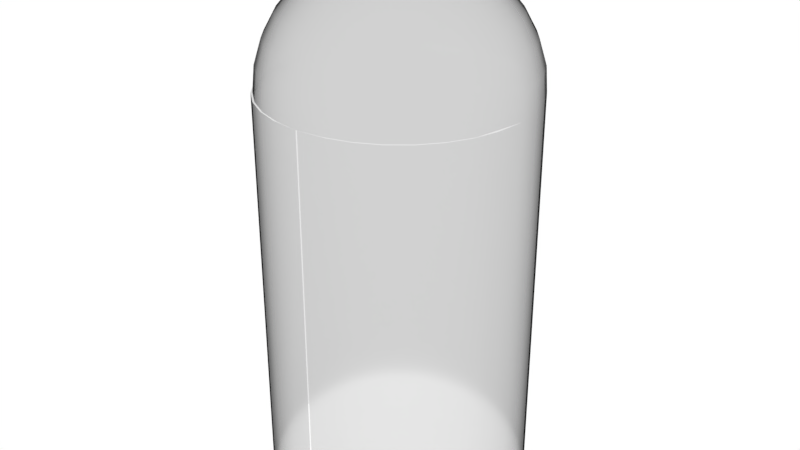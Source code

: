 # Source: entrancecapsule.blend  (saved by Blender 2.78.0; exported with 4.5.12 LTS)
import bpy
from mathutils import Matrix  # noqa: F401  (used for matrix-valued properties, if any)

bpy.ops.wm.read_factory_settings(use_empty=True)
scene = bpy.context.scene
scene.name = 'Scene'

# ---- collections
col_collection_1 = bpy.data.collections.new('Collection 1'); scene.collection.children.link(col_collection_1)

# ---- materials (node trees are filled in below, after node groups)
mat_material_002 = bpy.data.materials.new('Material.002')
mat_material_002.alpha_threshold = 0.0
mat_material_002.roughness = 0.5

# ---- material node trees
mat_material_002.use_nodes = True; mat_material_002.node_tree.nodes.clear()
_N = mat_material_002.node_tree.nodes; _L = mat_material_002.node_tree.links
n0 = _N.new('ShaderNodeOutputMaterial'); n0.name = 'Material Output'; n0.location = (300, 300)
n1 = _N.new('ShaderNodeBsdfRefraction'); n1.name = 'Refraction BSDF'; n1.location = (10, 300)
n1.inputs[0].default_value = (0.8, 0.8, 0.8, 1.0)
n1.inputs[1].default_value = 0.7391
n1.inputs[2].default_value = 0.95
_L.new(n1.outputs[0], n0.inputs[0])
n0.is_active_output = True

# ---- world
world_world = bpy.data.worlds.new('World'); scene.world = world_world
world_world.use_nodes = True; world_world.node_tree.nodes.clear()
_N = world_world.node_tree.nodes; _L = world_world.node_tree.links
n0 = _N.new('ShaderNodeOutputWorld'); n0.name = 'World Output'; n0.location = (300, 300)
n1 = _N.new('ShaderNodeBackground'); n1.name = 'Background'; n1.location = (10, 300)
n1.inputs[0].default_value = (1.0, 1.0, 1.0, 1.0)
_L.new(n1.outputs[0], n0.inputs[0])
n0.is_active_output = True
world_world.color = (0.05088, 0.05088, 0.05088)
world_world.use_sun_shadow = False
world_world.sun_shadow_jitter_overblur = 0.0
world_world.cycles.sampling_method = 'MANUAL'

# ---- meshes
me_cylinder = bpy.data.meshes.new('Cylinder')
me_cylinder.from_pydata([(0.03955, 0.1988, 1.625), (0.07758, 0.39, 1.589), (0.1126, 0.5662, 1.53), (0.1434, 0.7207, 1.451), (0.1686, 0.8474, 1.354), (0.1873, 0.9416, 1.244), (0.1988, 0.9996, 1.124), (0.2027, 1.019, 1.0), (0.07758, 0.1873, 1.625), (0.1522, 0.3674, 1.589), (0.2209, 0.5334, 1.53), (0.2812, 0.6789, 1.451), (0.3307, 0.7983, 1.354), (0.3674, 0.887, 1.244), (0.39, 0.9416, 1.124), (0.3977, 0.9601, 1.0), (0.1126, 0.1686, 1.625), (0.2209, 0.3307, 1.589), (0.3207, 0.48, 1.53), (0.4082, 0.611, 1.451), (0.48, 0.7184, 1.354), (0.5334, 0.7983, 1.244), (0.5662, 0.8474, 1.124), (0.1434, 0.1434, 1.625), (0.2812, 0.2812, 1.589), (0.4082, 0.4082, 1.53), (0.5196, 0.5196, 1.451), (0.611, 0.611, 1.354), (0.6789, 0.6789, 1.244), (0.7207, 0.7207, 1.124), (0.1686, 0.1126, 1.625), (0.3307, 0.2209, 1.589), (0.48, 0.3207, 1.53), (0.611, 0.4082, 1.451), (0.7184, 0.48, 1.354), (0.7983, 0.5334, 1.244), (0.8474, 0.5662, 1.124), (0.1873, 0.07758, 1.625), (0.3674, 0.1522, 1.589), (0.5334, 0.2209, 1.53), (0.6789, 0.2812, 1.451), (0.7983, 0.3307, 1.354), (0.887, 0.3674, 1.244), (0.9416, 0.39, 1.124), (0.1988, 0.03955, 1.625), (0.39, 0.07758, 1.589), (0.5662, 0.1126, 1.53), (0.7207, 0.1434, 1.451), (0.8474, 0.1686, 1.354), (0.9416, 0.1873, 1.244), (0.9996, 0.1988, 1.124), (1.019, 0.2027, 1.0), (0.2027, -3.342e-07, 1.625), (0.3977, -3.265e-07, 1.589), (0.5773, -3.187e-07, 1.53), (0.7348, -3.265e-07, 1.451), (0.864, -3.42e-07, 1.354), (0.9601, -2.8e-07, 1.244), (1.019, -4.039e-07, 1.124), (1.039, -3.884e-07, 1.0), (0.1988, -0.03955, 1.625), (0.39, -0.07758, 1.589), (0.5662, -0.1126, 1.53), (0.7207, -0.1434, 1.451), (0.8474, -0.1686, 1.354), (0.9416, -0.1873, 1.244), (0.9996, -0.1988, 1.124), (0.1873, -0.07758, 1.625), (0.3674, -0.1522, 1.589), (0.5334, -0.2209, 1.53), (0.6789, -0.2812, 1.451), (0.7983, -0.3307, 1.354), (0.887, -0.3674, 1.244), (0.9416, -0.39, 1.124), (0.9601, -0.3977, 1.0), (0.1686, -0.1126, 1.625), (0.3307, -0.2209, 1.589), (0.48, -0.3207, 1.53), (0.611, -0.4082, 1.451), (0.7184, -0.48, 1.354), (0.7983, -0.5334, 1.244), (0.8474, -0.5662, 1.124), (0.864, -0.5773, 1.0), (0.1434, -0.1434, 1.625), (0.2812, -0.2812, 1.589), (0.4082, -0.4082, 1.53), (0.5196, -0.5196, 1.451), (0.611, -0.611, 1.354), (0.6789, -0.6789, 1.244), (0.7207, -0.7207, 1.124), (0.7348, -0.7348, 1.0), (0.1126, -0.1686, 1.625), (0.2209, -0.3307, 1.589), (0.3207, -0.48, 1.53), (0.4082, -0.611, 1.451), (0.48, -0.7184, 1.354), (0.5334, -0.7983, 1.244), (0.5662, -0.8474, 1.124), (0.5773, -0.864, 1.0), (0.07758, -0.1873, 1.625), (0.1522, -0.3674, 1.589), (0.2209, -0.5334, 1.53), (0.2812, -0.6789, 1.451), (0.3307, -0.7983, 1.354), (0.3674, -0.887, 1.244), (0.39, -0.9416, 1.124), (0.3977, -0.9601, 1.0), (0.03955, -0.1988, 1.625), (0.07758, -0.39, 1.589), (0.1126, -0.5662, 1.53), (0.1434, -0.7207, 1.451), (0.1686, -0.8474, 1.354), (0.1873, -0.9416, 1.244), (0.1988, -0.9996, 1.124), (0.2027, -1.019, 1.0), (0.2189, 1.005, -1.0), (0.2189, 1.005, 1.0), (0.4065, 0.9484, -1.0), (0.4065, 0.9484, 1.0), (0.5794, 0.856, -1.0), (0.5794, 0.856, 1.0), (0.7309, 0.7316, -1.0), (0.7309, 0.7316, 1.0), (0.8553, 0.5801, -1.0), (0.8553, 0.5801, 1.0), (0.9477, 0.4072, -1.0), (0.9477, 0.4072, 1.0), (1.005, 0.2196, -1.0), (1.024, 0.0245, -1.0), (1.014, -0.2361, 1.0), (1.014, -0.2361, -1.0), (0.9575, -0.4237, -1.0), (0.9575, -0.4237, 1.0), (0.8651, -0.5965, -1.0), (0.8651, -0.5965, 1.0), (0.7407, -0.7481, -1.0), (0.7407, -0.7481, 1.0), (0.5892, -0.8724, -1.0), (0.5892, -0.8724, 1.0), (0.4163, -0.9648, -1.0), (0.4163, -0.9648, 1.0), (0.2287, -1.022, -1.0), (0.2287, -1.022, 1.0), (0.006102, -1.045, -1.0), (0.006102, -1.045, 1.0), (-0.03955, 0.1988, 1.625), (-0.07758, 0.39, 1.589), (-0.1126, 0.5662, 1.53), (-0.1434, 0.7207, 1.451), (-0.1686, 0.8474, 1.354), (-0.1873, 0.9416, 1.244), (-0.1988, 0.9996, 1.124), (-0.2027, 1.019, 1.0), (-0.07758, 0.1873, 1.625), (-0.1522, 0.3674, 1.589), (-0.2209, 0.5334, 1.53), (-0.2812, 0.6789, 1.451), (-0.3307, 0.7983, 1.354), (-0.3674, 0.887, 1.244), (-0.39, 0.9416, 1.124), (-0.3977, 0.9601, 1.0), (-0.1126, 0.1686, 1.625), (-0.2209, 0.3307, 1.589), (-0.3207, 0.48, 1.53), (-0.4082, 0.611, 1.451), (-0.48, 0.7184, 1.354), (-0.5334, 0.7983, 1.244), (-0.5662, 0.8474, 1.124), (-0.1434, 0.1434, 1.625), (-0.2812, 0.2812, 1.589), (-0.4082, 0.4082, 1.53), (-0.5196, 0.5196, 1.451), (-0.611, 0.611, 1.354), (-0.6789, 0.6789, 1.244), (-0.7207, 0.7207, 1.124), (-0.1686, 0.1126, 1.625), (-0.3307, 0.2209, 1.589), (-0.48, 0.3207, 1.53), (-0.611, 0.4082, 1.451), (-0.7184, 0.48, 1.354), (-0.7983, 0.5334, 1.244), (-0.8474, 0.5662, 1.124), (-0.1873, 0.07758, 1.625), (-0.3674, 0.1522, 1.589), (-0.5334, 0.2209, 1.53), (-0.6789, 0.2812, 1.451), (-0.7983, 0.3307, 1.354), (-0.887, 0.3674, 1.244), (-0.9416, 0.39, 1.124), (-0.1988, 0.03955, 1.625), (-0.39, 0.07758, 1.589), (-0.5662, 0.1126, 1.53), (-0.7207, 0.1434, 1.451), (-0.8474, 0.1686, 1.354), (-0.9416, 0.1873, 1.244), (-0.9996, 0.1988, 1.124), (-1.019, 0.2027, 1.0), (-0.2027, -3.342e-07, 1.625), (-0.3977, -3.265e-07, 1.589), (-0.5773, -3.187e-07, 1.53), (-0.7348, -3.265e-07, 1.451), (-0.864, -3.42e-07, 1.354), (-0.9601, -2.8e-07, 1.244), (-1.019, -4.039e-07, 1.124), (-1.039, -3.884e-07, 1.0), (-0.1988, -0.03955, 1.625), (-0.39, -0.07758, 1.589), (-0.5662, -0.1126, 1.53), (-0.7207, -0.1434, 1.451), (-0.8474, -0.1686, 1.354), (-0.9416, -0.1873, 1.244), (-0.9996, -0.1988, 1.124), (-0.1873, -0.07758, 1.625), (-0.3674, -0.1522, 1.589), (-0.5334, -0.2209, 1.53), (-0.6789, -0.2812, 1.451), (-0.7983, -0.3307, 1.354), (-0.887, -0.3674, 1.244), (-0.9416, -0.39, 1.124), (-0.9601, -0.3977, 1.0), (-0.1686, -0.1126, 1.625), (-0.3307, -0.2209, 1.589), (-0.48, -0.3207, 1.53), (-0.611, -0.4082, 1.451), (-0.7184, -0.48, 1.354), (-0.7983, -0.5334, 1.244), (-0.8474, -0.5662, 1.124), (-0.864, -0.5773, 1.0), (-0.1434, -0.1434, 1.625), (-0.2812, -0.2812, 1.589), (-0.4082, -0.4082, 1.53), (-0.5196, -0.5196, 1.451), (-0.611, -0.611, 1.354), (-0.6789, -0.6789, 1.244), (-0.7207, -0.7207, 1.124), (-0.7348, -0.7348, 1.0), (-0.1126, -0.1686, 1.625), (-0.2209, -0.3307, 1.589), (-0.3207, -0.48, 1.53), (-0.4082, -0.611, 1.451), (-0.48, -0.7184, 1.354), (-0.5334, -0.7983, 1.244), (-0.5662, -0.8474, 1.124), (-0.5773, -0.864, 1.0), (-0.07758, -0.1873, 1.625), (-0.1522, -0.3674, 1.589), (-0.2209, -0.5334, 1.53), (-0.2812, -0.6789, 1.451), (-0.3307, -0.7983, 1.354), (-0.3674, -0.887, 1.244), (-0.39, -0.9416, 1.124), (-0.3977, -0.9601, 1.0), (-0.03955, -0.1988, 1.625), (-0.07758, -0.39, 1.589), (-0.1126, -0.5662, 1.53), (-0.1434, -0.7207, 1.451), (-0.1686, -0.8474, 1.354), (-0.1873, -0.9416, 1.244), (-0.1988, -0.9996, 1.124), (-0.2027, -1.019, 1.0), (0.0, -0.2027, 1.625), (0.0, -0.3977, 1.589), (0.0, -0.5773, 1.53), (0.0, -0.7348, 1.451), (0.0, -0.864, 1.354), (0.0, -0.9601, 1.244), (0.0, -1.019, 1.124), (0.0, -6.149e-07, 1.637), (0.0, 0.2027, 1.625), (0.0, 0.3977, 1.589), (0.0, 0.5773, 1.53), (0.0, 0.7348, 1.451), (0.0, 0.864, 1.354), (0.0, 0.9601, 1.244), (0.0, 1.019, 1.124), (0.0, 1.029, -1.0), (-0.2189, 1.005, -1.0), (-0.2189, 1.005, 1.0), (0.0, 1.029, 1.0), (-0.4065, 0.9484, -1.0), (-0.4065, 0.9484, 1.0), (-0.5794, 0.856, -1.0), (-0.5794, 0.856, 1.0), (-0.7309, 0.7316, -1.0), (-0.7309, 0.7316, 1.0), (-0.8553, 0.5801, -1.0), (-0.8553, 0.5801, 1.0), (-0.9477, 0.4072, -1.0), (-0.9477, 0.4072, 1.0), (-1.005, 0.2196, -1.0), (-1.024, 0.0245, -1.0), (-1.014, -0.2361, 1.0), (-1.014, -0.2361, -1.0), (-0.9575, -0.4237, -1.0), (-0.9575, -0.4237, 1.0), (-0.8651, -0.5965, -1.0), (-0.8651, -0.5965, 1.0), (-0.7407, -0.7481, -1.0), (-0.7407, -0.7481, 1.0), (-0.5892, -0.8724, -1.0), (-0.5892, -0.8724, 1.0), (-0.4163, -0.9648, -1.0), (-0.4163, -0.9648, 1.0), (-0.2287, -1.022, -1.0), (-0.2287, -1.022, 1.0), (-0.006102, -1.045, -1.0), (-0.006102, -1.045, 1.0)], [], [(269, 268, 0, 1), (270, 269, 1, 2), (271, 270, 2, 3), (272, 271, 3, 4), (273, 272, 4, 5), (274, 273, 5, 6), (278, 274, 6, 7), (268, 267, 0), (7, 6, 14, 15), (0, 267, 8), (1, 0, 8, 9), (2, 1, 9, 10), (3, 2, 10, 11), (4, 3, 11, 12), (5, 4, 12, 13), (6, 5, 13, 14), (12, 11, 19, 20), (13, 12, 20, 21), (14, 13, 21, 22), (15, 14, 22, 120), (8, 267, 16), (9, 8, 16, 17), (10, 9, 17, 18), (11, 10, 18, 19), (16, 267, 23), (17, 16, 23, 24), (18, 17, 24, 25), (19, 18, 25, 26), (20, 19, 26, 27), (21, 20, 27, 28), (22, 21, 28, 29), (120, 22, 29, 122), (27, 26, 33, 34), (28, 27, 34, 35), (29, 28, 35, 36), (122, 29, 36, 124), (23, 267, 30), (24, 23, 30, 31), (25, 24, 31, 32), (26, 25, 32, 33), (31, 30, 37, 38), (32, 31, 38, 39), (33, 32, 39, 40), (34, 33, 40, 41), (35, 34, 41, 42), (36, 35, 42, 43), (124, 36, 43, 126), (30, 267, 37), (42, 41, 48, 49), (43, 42, 49, 50), (126, 43, 50, 51), (37, 267, 44), (38, 37, 44, 45), (39, 38, 45, 46), (40, 39, 46, 47), (41, 40, 47, 48), (46, 45, 53, 54), (47, 46, 54, 55), (48, 47, 55, 56), (49, 48, 56, 57), (50, 49, 57, 58), (51, 50, 58, 59), (44, 267, 52), (45, 44, 52, 53), (58, 57, 65, 66), (52, 267, 60), (53, 52, 60, 61), (54, 53, 61, 62), (55, 54, 62, 63), (56, 55, 63, 64), (57, 56, 64, 65), (62, 61, 68, 69), (63, 62, 69, 70), (64, 63, 70, 71), (65, 64, 71, 72), (66, 65, 72, 73), (60, 267, 67), (61, 60, 67, 68), (73, 72, 80, 81), (74, 73, 81, 82), (67, 267, 75), (68, 67, 75, 76), (69, 68, 76, 77), (70, 69, 77, 78), (71, 70, 78, 79), (72, 71, 79, 80), (78, 77, 85, 86), (79, 78, 86, 87), (80, 79, 87, 88), (81, 80, 88, 89), (82, 81, 89, 90), (75, 267, 83), (76, 75, 83, 84), (77, 76, 84, 85), (90, 89, 97, 98), (83, 267, 91), (84, 83, 91, 92), (85, 84, 92, 93), (86, 85, 93, 94), (87, 86, 94, 95), (88, 87, 95, 96), (89, 88, 96, 97), (94, 93, 101, 102), (95, 94, 102, 103), (96, 95, 103, 104), (97, 96, 104, 105), (98, 97, 105, 106), (91, 267, 99), (92, 91, 99, 100), (93, 92, 100, 101), (106, 105, 113, 114), (99, 267, 107), (100, 99, 107, 108), (101, 100, 108, 109), (102, 101, 109, 110), (103, 102, 110, 111), (104, 103, 111, 112), (105, 104, 112, 113), (111, 110, 263, 264), (112, 111, 264, 265), (113, 112, 265, 266), (114, 113, 266, 306), (107, 267, 260), (108, 107, 260, 261), (109, 108, 261, 262), (110, 109, 262, 263), (130, 128, 59, 129), (275, 278, 116, 115), (115, 116, 118, 117), (117, 118, 120, 119), (119, 120, 122, 121), (121, 122, 124, 123), (123, 124, 126, 125), (125, 126, 51, 127), (127, 51, 59, 128), (59, 58, 66, 73, 74), (130, 129, 132, 131), (131, 132, 134, 133), (133, 134, 136, 135), (135, 136, 138, 137), (137, 138, 140, 139), (139, 140, 142, 141), (141, 142, 144, 143), (269, 146, 145, 268), (270, 147, 146, 269), (271, 148, 147, 270), (272, 149, 148, 271), (273, 150, 149, 272), (274, 151, 150, 273), (278, 152, 151, 274), (268, 145, 267), (152, 160, 159, 151), (145, 153, 267), (146, 154, 153, 145), (147, 155, 154, 146), (148, 156, 155, 147), (149, 157, 156, 148), (150, 158, 157, 149), (151, 159, 158, 150), (157, 165, 164, 156), (158, 166, 165, 157), (159, 167, 166, 158), (160, 282, 167, 159), (153, 161, 267), (154, 162, 161, 153), (155, 163, 162, 154), (156, 164, 163, 155), (161, 168, 267), (162, 169, 168, 161), (163, 170, 169, 162), (164, 171, 170, 163), (165, 172, 171, 164), (166, 173, 172, 165), (167, 174, 173, 166), (282, 284, 174, 167), (172, 179, 178, 171), (173, 180, 179, 172), (174, 181, 180, 173), (284, 286, 181, 174), (168, 175, 267), (169, 176, 175, 168), (170, 177, 176, 169), (171, 178, 177, 170), (176, 183, 182, 175), (177, 184, 183, 176), (178, 185, 184, 177), (179, 186, 185, 178), (180, 187, 186, 179), (181, 188, 187, 180), (286, 288, 188, 181), (175, 182, 267), (187, 194, 193, 186), (188, 195, 194, 187), (288, 196, 195, 188), (182, 189, 267), (183, 190, 189, 182), (184, 191, 190, 183), (185, 192, 191, 184), (186, 193, 192, 185), (191, 199, 198, 190), (192, 200, 199, 191), (193, 201, 200, 192), (194, 202, 201, 193), (195, 203, 202, 194), (196, 204, 203, 195), (189, 197, 267), (190, 198, 197, 189), (203, 211, 210, 202), (197, 205, 267), (198, 206, 205, 197), (199, 207, 206, 198), (200, 208, 207, 199), (201, 209, 208, 200), (202, 210, 209, 201), (207, 214, 213, 206), (208, 215, 214, 207), (209, 216, 215, 208), (210, 217, 216, 209), (211, 218, 217, 210), (205, 212, 267), (206, 213, 212, 205), (218, 226, 225, 217), (219, 227, 226, 218), (212, 220, 267), (213, 221, 220, 212), (214, 222, 221, 213), (215, 223, 222, 214), (216, 224, 223, 215), (217, 225, 224, 216), (223, 231, 230, 222), (224, 232, 231, 223), (225, 233, 232, 224), (226, 234, 233, 225), (227, 235, 234, 226), (220, 228, 267), (221, 229, 228, 220), (222, 230, 229, 221), (235, 243, 242, 234), (228, 236, 267), (229, 237, 236, 228), (230, 238, 237, 229), (231, 239, 238, 230), (232, 240, 239, 231), (233, 241, 240, 232), (234, 242, 241, 233), (239, 247, 246, 238), (240, 248, 247, 239), (241, 249, 248, 240), (242, 250, 249, 241), (243, 251, 250, 242), (236, 244, 267), (237, 245, 244, 236), (238, 246, 245, 237), (251, 259, 258, 250), (244, 252, 267), (245, 253, 252, 244), (246, 254, 253, 245), (247, 255, 254, 246), (248, 256, 255, 247), (249, 257, 256, 248), (250, 258, 257, 249), (256, 264, 263, 255), (257, 265, 264, 256), (258, 266, 265, 257), (259, 306, 266, 258), (252, 260, 267), (253, 261, 260, 252), (254, 262, 261, 253), (255, 263, 262, 254), (292, 291, 204, 290), (275, 276, 277, 278), (276, 279, 280, 277), (279, 281, 282, 280), (281, 283, 284, 282), (283, 285, 286, 284), (285, 287, 288, 286), (287, 289, 196, 288), (289, 290, 204, 196), (204, 219, 218, 211, 203), (292, 293, 294, 291), (293, 295, 296, 294), (295, 297, 298, 296), (297, 299, 300, 298), (299, 301, 302, 300), (301, 303, 304, 302), (303, 305, 306, 304)])
me_cylinder.polygons.foreach_set('use_smooth', [True] * 286)
me_cylinder.materials.append(mat_material_002)
me_cylinder.use_remesh_preserve_volume = False
me_cylinder.use_remesh_preserve_attributes = False
me_cylinder.use_mirror_vertex_groups = False
me_cylinder.update()
arm_armature = bpy.data.armatures.new('Armature')  # bones are not reproduced

# ---- objects
ob_armature = bpy.data.objects.new('Armature', arm_armature)
ob_cylinder = bpy.data.objects.new('Cylinder', me_cylinder)

# ---- transforms, parenting, visibility, modifiers, constraints
ob_armature.location = (0.0, 0.0, 0.0)
ob_armature.scale = (1.25, 1.25, 1.0)
ob_armature.show_in_front = True
ob_armature.lineart.crease_threshold = 0.0
ob_cylinder.parent = ob_armature
ob_cylinder.location = (0.0, 0.0, 2.0)
ob_cylinder.scale = (1.0, 1.0, 2.0)
ob_cylinder.lineart.crease_threshold = 0.0
_vg = ob_cylinder.vertex_groups.new(name='Bone')
_vg.add([115, 116, 117, 118, 119, 120, 121, 122, 123, 124, 125, 126, 127, 128, 275, 276, 277, 278, 279, 280, 281, 282, 283, 284, 285, 286, 287, 288, 289, 290], 1.0, 'REPLACE')
_vg = ob_cylinder.vertex_groups.new(name='Bone_L')
_vg.add([129, 130, 131, 132, 133, 134, 135, 136, 137, 138, 139, 140, 141, 142, 143, 144], 1.0, 'REPLACE')
_vg = ob_cylinder.vertex_groups.new(name='Bone_R')
_vg.add([291, 292, 293, 294, 295, 296, 297, 298, 299, 300, 301, 302, 303, 304, 305, 306], 1.0, 'REPLACE')
_m = ob_cylinder.modifiers.new('Armature', 'ARMATURE')
_m.object = ob_armature

# ---- collection membership
col_collection_1.objects.link(ob_armature)
col_collection_1.objects.link(ob_cylinder)

# ---- scene / render settings (as saved in the file)
scene.frame_start = 1; scene.frame_end = 250; scene.frame_set(49)
scene.render.engine = 'CYCLES'
scene.render.resolution_percentage = 50
scene.render.dither_intensity = 0.0
scene.cycles.use_denoising = False
scene.cycles.samples = 128
scene.cycles.sampling_pattern = 'TABULATED_SOBOL'
scene.cycles.light_sampling_threshold = 0.0
scene.cycles.use_adaptive_sampling = False
scene.cycles.use_light_tree = False
scene.cycles.blur_glossy = 0.0
scene.cycles.sample_clamp_indirect = 0.0
scene.view_settings.view_transform = 'Standard'
bpy.context.view_layer.update()

# ---- added for rendering (the .blend has no active camera): camera
cam_auto = bpy.data.cameras.new('AutoCamera')
cam_auto.lens = 50.0
cam_auto.sensor_width = 36.0
cam_auto.clip_end = 1000.0
ob_auto_camera = bpy.data.objects.new('AutoCamera', cam_auto)
scene.collection.objects.link(ob_auto_camera)
ob_auto_camera.location = (5.95722, -7.15009, 7.39739)
ob_auto_camera.rotation_euler = (1.09748, -7.21219e-08, 0.694738)
scene.camera = ob_auto_camera
bpy.context.view_layer.update()
